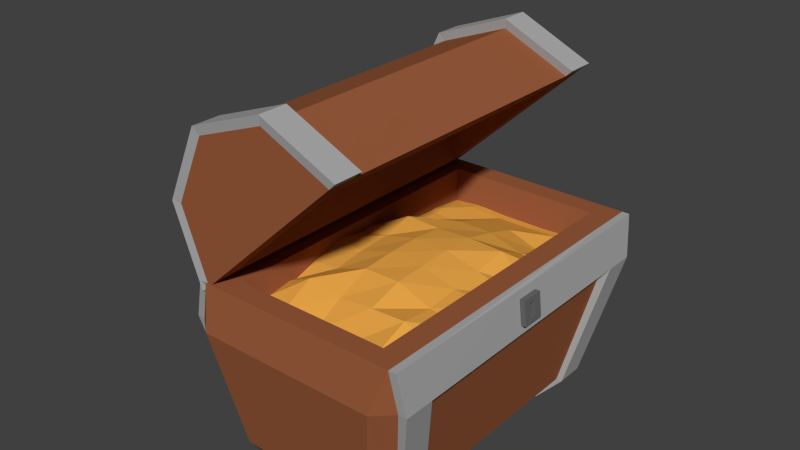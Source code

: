 # Source: Chest_gold.blend  (saved by Blender 2.76.0; exported with 4.5.12 LTS)
import bpy
from mathutils import Matrix  # noqa: F401  (used for matrix-valued properties, if any)

bpy.ops.wm.read_factory_settings(use_empty=True)
scene = bpy.context.scene
scene.name = 'Scene'

# ---- collections
col_collection_1 = bpy.data.collections.new('Collection 1'); scene.collection.children.link(col_collection_1)

# ---- materials (node trees are filled in below, after node groups)
mat_wood = bpy.data.materials.new('Wood')
mat_wood.alpha_threshold = 0.0
mat_wood.diffuse_color = (0.3185, 0.1052, 0.04432, 1.0)
mat_wood.roughness = 0.5
mat_steel = bpy.data.materials.new('Steel')
mat_steel.alpha_threshold = 0.0
mat_steel.diffuse_color = (0.4109, 0.4109, 0.4109, 1.0)
mat_steel.roughness = 0.5
mat_darksteel = bpy.data.materials.new('DarkSteel')
mat_darksteel.alpha_threshold = 0.0
mat_darksteel.diffuse_color = (0.1424, 0.1424, 0.1424, 1.0)
mat_darksteel.roughness = 0.5
mat_gold = bpy.data.materials.new('Gold')
mat_gold.alpha_threshold = 0.0
mat_gold.diffuse_color = (0.8, 0.3827, 0.06492, 1.0)
mat_gold.roughness = 0.5

# ---- material node trees

# ---- world
world_world = bpy.data.worlds.new('World'); scene.world = world_world
world_world.color = (0.05088, 0.05088, 0.05088)
world_world.use_sun_shadow = False
world_world.sun_shadow_jitter_overblur = 0.0
world_world.cycles.sampling_method = 'MANUAL'
world_world.cycles.sample_map_resolution = 256

# ---- meshes
me_cube_024 = bpy.data.meshes.new('Cube.024')
me_cube_024.from_pydata([(-0.2625, -0.5102, -0.1142), (0.2789, -0.5102, -0.1142), (-0.2625, 0.5269, -0.1164), (0.2789, 0.5269, -0.1164), (-0.1542, -0.5102, -0.1163), (-0.04594, -0.5102, -0.1046), (0.06233, -0.5102, -0.1046), (0.1706, -0.5102, -0.1163), (0.1706, 0.5269, -0.1164), (0.06233, 0.5269, -0.1164), (-0.04594, 0.5269, -0.1164), (-0.1542, 0.5269, -0.1164), (-0.2625, 0.4232, -0.1148), (-0.2625, 0.3195, -0.1033), (-0.2625, 0.2158, -0.09648), (-0.2634, 0.1122, -0.09563), (-0.2662, 0.007927, -0.05904), (-0.2663, -0.09786, -0.04023), (-0.2658, -0.2003, -0.06604), (-0.2631, -0.3029, -0.0953), (-0.2625, -0.4065, -0.1096), (0.2789, -0.4065, -0.1096), (0.2792, -0.3028, -0.09797), (0.2808, -0.1998, -0.07974), (0.2814, -0.09696, -0.0562), (0.2811, 0.008156, -0.07239), (0.2794, 0.1121, -0.09835), (0.2789, 0.2158, -0.09648), (0.2789, 0.3195, -0.1033), (0.2789, 0.4232, -0.1148), (-0.1547, -0.4072, -0.09206), (-0.1568, -0.3062, -0.04388), (-0.1572, -0.2003, -0.06052), (-0.1567, -0.09671, -0.04607), (-0.1572, 0.007823, -0.04058), (-0.1591, 0.1134, -0.01918), (-0.1559, 0.2173, -0.06925), (-0.1542, 0.3195, -0.1107), (-0.1542, 0.4232, -0.1049), (-0.04594, -0.4064, -0.1158), (-0.04692, -0.3065, -0.06332), (-0.04831, -0.2015, -0.0205), (-0.04713, -0.09674, -0.01306), (-0.04722, 0.007682, -0.01255), (-0.04735, 0.1127, -0.02207), (-0.04737, 0.2186, -0.04102), (-0.04683, 0.3211, -0.07425), (-0.04594, 0.4232, -0.1098), (0.06233, -0.4064, -0.1158), (0.0638, -0.3073, -0.05343), (0.06516, -0.2016, -0.01964), (0.06415, -0.09673, -0.01789), (0.06392, 0.00767, -0.01273), (0.0641, 0.1128, -0.01624), (0.06382, 0.2184, -0.04187), (0.0632, 0.321, -0.07472), (0.06233, 0.4232, -0.1098), (0.171, -0.4072, -0.09208), (0.1731, -0.3055, -0.04946), (0.1737, -0.2002, -0.06095), (0.173, -0.09676, -0.04937), (0.1741, 0.007947, -0.04042), (0.1757, 0.1133, -0.02093), (0.172, 0.217, -0.07243), (0.1706, 0.3195, -0.1107), (0.1706, 0.4232, -0.1049), (-0.2491, -0.4827, -0.536), (-0.3058, -0.4308, -0.5362), (-0.2389, -0.4142, -0.626), (-0.3018, -0.5604, -0.1534), (-0.3144, -0.5359, -0.01533), (-0.3585, -0.5157, -0.1532), (0.1917, -0.4827, -0.536), (0.1744, -0.4142, -0.626), (0.25, -0.4301, -0.5381), (0.3144, -0.5359, -0.01533), (0.2683, -0.5604, -0.1534), (0.3288, -0.5168, -0.1463), (-0.2452, -0.4714, -0.01533), (0.2452, -0.4714, -0.01533), (-0.1849, -0.3559, -0.5951), (0.1849, -0.3559, -0.5951), (-0.3585, -0.4192, -0.1532), (-0.2389, -0.3264, -0.626), (0.3144, -0.4356, -0.01533), (0.25, -0.3393, -0.5381), (0.2452, -0.3832, -0.01533), (0.1849, -0.2893, -0.5951), (-0.3144, -0.4356, -0.01533), (-0.3058, -0.3398, -0.5362), (0.3288, -0.4201, -0.1463), (0.1744, -0.3264, -0.626), (-0.2452, -0.3832, -0.01533), (-0.1849, -0.2893, -0.5951), (-0.3264, -0.4308, -0.5337), (-0.2547, -0.4142, -0.626), (-0.3356, -0.5359, -0.01533), (-0.3828, -0.5157, -0.1507), (0.1879, -0.4142, -0.626), (0.2689, -0.4301, -0.5381), (0.3548, -0.5168, -0.1463), (0.3379, -0.5359, -0.01533), (-0.3828, -0.4192, -0.1507), (-0.2547, -0.3264, -0.626), (0.3379, -0.4356, -0.01533), (0.2689, -0.3393, -0.5381), (-0.3356, -0.4356, -0.01533), (-0.3264, -0.3398, -0.5337), (0.3548, -0.4201, -0.1463), (0.1879, -0.3264, -0.626), (0.352, -0.06332, -0.1484), (0.3373, -0.06332, -0.01743), (0.3488, -0.03591, -0.121), (0.3403, -0.03591, -0.04496), (0.3646, -0.03591, -0.121), (0.3561, -0.03591, -0.04496), (0.3628, -0.01116, -0.105), (0.3579, -0.01116, -0.06108), (0.3511, -0.01116, -0.105), (0.3461, -0.01116, -0.06108), (-0.2491, 0.4827, -0.536), (-0.3058, 0.4308, -0.5362), (-0.2389, 0.4142, -0.626), (-0.3018, 0.5604, -0.1534), (-0.3144, 0.5359, -0.01533), (-0.3585, 0.5157, -0.1532), (0.1917, 0.4827, -0.536), (0.1744, 0.4142, -0.626), (0.25, 0.4301, -0.5381), (0.3144, 0.5359, -0.01533), (0.2683, 0.5604, -0.1534), (0.3288, 0.5168, -0.1463), (-0.2452, 0.4714, -0.01533), (0.2452, 0.4714, -0.01533), (-0.1849, 0.3559, -0.5951), (0.1849, 0.3559, -0.5951), (-0.3585, 0.4192, -0.1532), (-0.2389, 0.3264, -0.626), (0.3144, 0.4356, -0.01533), (0.25, 0.3393, -0.5381), (0.2452, 0.3832, -0.01533), (0.1849, 0.2893, -0.5951), (-0.3144, 0.4356, -0.01533), (-0.3058, 0.3398, -0.5362), (0.3288, 0.4201, -0.1463), (0.1744, 0.3264, -0.626), (-0.2452, 0.3832, -0.01533), (-0.1849, 0.2893, -0.5951), (-0.3264, 0.4308, -0.5337), (-0.2547, 0.4142, -0.626), (-0.3356, 0.5359, -0.01533), (-0.3828, 0.5157, -0.1507), (0.1879, 0.4142, -0.626), (0.2689, 0.4301, -0.5381), (0.3548, 0.5168, -0.1463), (0.3379, 0.5359, -0.01533), (-0.3828, 0.4192, -0.1507), (-0.2547, 0.3264, -0.626), (0.3379, 0.4356, -0.01533), (0.2689, 0.3393, -0.5381), (-0.3356, 0.4356, -0.01533), (-0.3264, 0.3398, -0.5337), (0.3548, 0.4201, -0.1463), (0.1879, 0.3264, -0.626), (0.352, 0.06332, -0.1484), (0.3373, 0.06332, -0.01743), (0.3488, 0.03591, -0.121), (0.3403, 0.03591, -0.04496), (0.3646, 0.03591, -0.121), (0.3561, 0.03591, -0.04496), (0.3628, 0.01116, -0.105), (0.3579, 0.01116, -0.06108), (0.3511, 0.01116, -0.105), (0.3461, 0.01116, -0.06108)], [], [(65, 29, 3, 8), (12, 38, 11, 2), (38, 47, 10, 11), (47, 56, 9, 10), (56, 65, 8, 9), (6, 7, 57, 48), (48, 57, 58, 49), (49, 58, 59, 50), (50, 59, 60, 51), (51, 60, 61, 52), (52, 61, 62, 53), (53, 62, 63, 54), (54, 63, 64, 55), (55, 64, 65, 56), (5, 6, 48, 39), (39, 48, 49, 40), (40, 49, 50, 41), (41, 50, 51, 42), (42, 51, 52, 43), (43, 52, 53, 44), (44, 53, 54, 45), (45, 54, 55, 46), (46, 55, 56, 47), (4, 5, 39, 30), (30, 39, 40, 31), (31, 40, 41, 32), (32, 41, 42, 33), (33, 42, 43, 34), (34, 43, 44, 35), (35, 44, 45, 36), (36, 45, 46, 37), (37, 46, 47, 38), (0, 4, 30, 20), (20, 30, 31, 19), (19, 31, 32, 18), (18, 32, 33, 17), (17, 33, 34, 16), (16, 34, 35, 15), (15, 35, 36, 14), (14, 36, 37, 13), (13, 37, 38, 12), (7, 1, 21, 57), (57, 21, 22, 58), (58, 22, 23, 59), (59, 23, 24, 60), (60, 24, 25, 61), (61, 25, 26, 62), (62, 26, 27, 63), (63, 27, 28, 64), (64, 28, 29, 65), (91, 85, 105, 109), (88, 70, 78, 92), (76, 69, 66, 72), (66, 67, 68), (69, 70, 71), (72, 73, 74), (75, 76, 77), (66, 69, 71, 67), (89, 83, 103, 107), (70, 88, 106, 96), (76, 72, 74, 77), (75, 70, 69, 76), (68, 73, 72, 66), (92, 78, 80, 93), (70, 75, 79, 78), (78, 79, 81, 80), (141, 147, 93, 87), (138, 140, 86, 84), (93, 147, 146, 92), (145, 139, 85, 91), (144, 162, 164, 110, 108, 90), (92, 146, 142, 88), (118, 172, 173, 119), (68, 83, 91, 73), (88, 82, 102, 106), (77, 74, 99, 100), (75, 84, 86, 79), (81, 87, 93, 80), (79, 86, 87, 81), (136, 143, 89, 82), (142, 136, 82, 88), (85, 139, 144, 90), (137, 145, 91, 83), (108, 100, 99, 105), (103, 95, 94, 107), (104, 101, 100, 108), (96, 106, 102, 97), (98, 109, 105, 99), (97, 102, 107, 94), (71, 70, 96, 97), (67, 71, 97, 94), (82, 89, 107, 102), (85, 90, 108, 105), (73, 91, 109, 98), (83, 68, 95, 103), (74, 73, 98, 99), (84, 75, 101, 104), (75, 77, 100, 101), (68, 67, 94, 95), (111, 104, 108, 110), (89, 143, 137, 83), (113, 167, 165, 111), (164, 166, 112, 110), (166, 168, 114, 112), (115, 169, 167, 113), (111, 110, 112, 113), (168, 170, 116, 114), (113, 112, 114, 115), (117, 171, 169, 115), (170, 172, 118, 116), (115, 114, 116, 117), (119, 173, 171, 117), (111, 165, 158, 138, 84, 104), (117, 116, 118, 119), (145, 163, 159, 139), (142, 146, 132, 124), (130, 126, 120, 123), (120, 122, 121), (123, 125, 124), (126, 128, 127), (129, 131, 130), (120, 121, 125, 123), (143, 161, 157, 137), (124, 150, 160, 142), (130, 131, 128, 126), (129, 130, 123, 124), (122, 120, 126, 127), (146, 147, 134, 132), (124, 132, 133, 129), (132, 134, 135, 133), (122, 127, 145, 137), (142, 160, 156, 136), (131, 154, 153, 128), (129, 133, 140, 138), (135, 134, 147, 141), (133, 135, 141, 140), (162, 159, 153, 154), (157, 161, 148, 149), (158, 162, 154, 155), (150, 151, 156, 160), (152, 153, 159, 163), (151, 148, 161, 156), (125, 151, 150, 124), (121, 148, 151, 125), (136, 156, 161, 143), (139, 159, 162, 144), (127, 152, 163, 145), (137, 157, 149, 122), (128, 153, 152, 127), (138, 158, 155, 129), (129, 155, 154, 131), (122, 149, 148, 121), (165, 164, 162, 158), (165, 167, 166, 164), (167, 169, 168, 166), (169, 171, 170, 168), (171, 173, 172, 170), (140, 141, 87, 86)])
me_cube_024.polygons.foreach_set('material_index', [3, 3, 3, 3, 3, 3, 3, 3, 3, 3, 3, 3, 3, 3, 3, 3, 3, 3, 3, 3, 3, 3, 3, 3, 3, 3, 3, 3, 3, 3, 3, 3, 3, 3, 3, 3, 3, 3, 3, 3, 3, 3, 3, 3, 3, 3, 3, 3, 3, 3, 1, 0, 0, 0, 0, 0, 0, 0, 1, 0, 0, 0, 0, 0, 0, 0, 0, 0, 0, 0, 1, 0, 2, 0, 1, 1, 0, 0, 0, 0, 0, 0, 0, 1, 1, 1, 1, 1, 1, 1, 1, 1, 1, 0, 1, 1, 1, 1, 1, 1, 0, 1, 1, 2, 2, 1, 2, 2, 2, 2, 2, 2, 1, 2, 1, 0, 0, 0, 0, 0, 0, 0, 1, 0, 0, 0, 0, 0, 0, 0, 0, 1, 1, 0, 0, 0, 1, 1, 1, 1, 1, 1, 1, 1, 1, 1, 0, 1, 1, 1, 1, 1, 1, 1, 2, 2, 2, 0])
me_cube_024.materials.append(mat_wood)
me_cube_024.materials.append(mat_steel)
me_cube_024.materials.append(mat_darksteel)
me_cube_024.materials.append(mat_gold)
me_cube_024.use_remesh_preserve_volume = False
me_cube_024.use_remesh_preserve_attributes = False
me_cube_024.use_mirror_vertex_groups = False
me_cube_024.update()
me_cylinder_018 = bpy.data.meshes.new('Cylinder.018')
me_cylinder_018.from_pydata([(0.6015, -0.5314, 5.954e-08), (0.05611, -0.4659, -2.534e-08), (0.5342, -0.4659, 5.196e-08), (-0.01113, -0.5314, -3.291e-08), (0.07859, -0.5314, 0.217), (0.2952, -0.5314, 0.3068), (0.5118, -0.5314, 0.217), (0.103, -0.4659, 0.1138), (0.4873, -0.4659, 0.1138), (0.2016, -0.4659, 0.2232), (0.3888, -0.4659, 0.2232), (0.6015, -0.4487, 5.954e-08), (0.5342, -0.3933, 5.196e-08), (0.4873, -0.3933, 0.1138), (0.3888, -0.3933, 0.2232), (0.05611, -0.3933, -2.534e-08), (-0.01113, -0.4487, -3.291e-08), (0.07859, -0.4487, 0.217), (0.2952, -0.4487, 0.3068), (0.5118, -0.4487, 0.217), (0.103, -0.3933, 0.1138), (0.2016, -0.3933, 0.2232), (0.6314, -0.4446, 1.161e-05), (0.6314, -0.5355, 1.161e-05), (0.05746, -0.5355, 0.2381), (-0.041, -0.5355, 1.15e-05), (0.2952, -0.5355, 0.3368), (0.5329, -0.5355, 0.2381), (-0.041, -0.4446, 1.15e-05), (0.05746, -0.4446, 0.2381), (0.2952, -0.4446, 0.3368), (0.5329, -0.4446, 0.2381), (0.6015, 0.5314, 5.954e-08), (0.05611, 0.4659, -2.534e-08), (0.5342, 0.4659, 5.196e-08), (-0.01113, 0.5314, -3.291e-08), (0.07859, 0.5314, 0.217), (0.2952, 0.5314, 0.3068), (0.5118, 0.5314, 0.217), (0.103, 0.4659, 0.1138), (0.4873, 0.4659, 0.1138), (0.2016, 0.4659, 0.2232), (0.3888, 0.4659, 0.2232), (0.6015, 0.4487, 5.954e-08), (0.5342, 0.3933, 5.196e-08), (0.4873, 0.3933, 0.1138), (0.3888, 0.3933, 0.2232), (0.05611, 0.3933, -2.534e-08), (-0.01113, 0.4487, -3.291e-08), (0.07859, 0.4487, 0.217), (0.2952, 0.4487, 0.3068), (0.5118, 0.4487, 0.217), (0.103, 0.3933, 0.1138), (0.2016, 0.3933, 0.2232), (0.6314, 0.4446, 1.161e-05), (0.6314, 0.5355, 1.161e-05), (0.05746, 0.5355, 0.2381), (-0.041, 0.5355, 1.15e-05), (0.2952, 0.5355, 0.3368), (0.5329, 0.5355, 0.2381), (-0.041, 0.4446, 1.15e-05), (0.05746, 0.4446, 0.2381), (0.2952, 0.4446, 0.3368), (0.5329, 0.4446, 0.2381)], [], [(3, 4, 24, 25), (18, 17, 29, 30), (0, 6, 5, 4, 3), (6, 0, 23, 27), (11, 19, 31, 22), (0, 3, 1, 2), (11, 0, 2, 12), (12, 2, 8, 13), (2, 1, 7, 8), (13, 8, 10, 14), (8, 7, 9, 10), (21, 14, 10, 9), (14, 46, 45, 13), (13, 45, 44, 12), (3, 16, 15, 1), (1, 15, 20, 7), (7, 20, 21, 9), (52, 53, 21, 20), (47, 52, 20, 15), (12, 44, 43, 11), (19, 51, 50, 18), (11, 43, 51, 19), (18, 50, 49, 17), (17, 49, 48, 16), (48, 47, 15, 16), (28, 25, 24, 29), (29, 24, 26, 30), (31, 27, 23, 22), (30, 26, 27, 31), (17, 16, 28, 29), (4, 5, 26, 24), (19, 18, 30, 31), (0, 11, 22, 23), (5, 6, 27, 26), (16, 3, 25, 28), (35, 57, 56, 36), (50, 62, 61, 49), (32, 35, 36, 37, 38), (38, 59, 55, 32), (43, 54, 63, 51), (32, 34, 33, 35), (43, 44, 34, 32), (44, 45, 40, 34), (34, 40, 39, 33), (45, 46, 42, 40), (40, 42, 41, 39), (53, 41, 42, 46), (35, 33, 47, 48), (33, 39, 52, 47), (39, 41, 53, 52), (60, 61, 56, 57), (61, 62, 58, 56), (63, 54, 55, 59), (62, 63, 59, 58), (49, 61, 60, 48), (36, 56, 58, 37), (51, 63, 62, 50), (32, 55, 54, 43), (37, 58, 59, 38), (48, 60, 57, 35), (21, 53, 46, 14)])
me_cylinder_018.polygons.foreach_set('material_index', [1, 1, 0, 1, 1, 0, 0, 0, 0, 0, 0, 0, 0, 0, 0, 0, 0, 0, 0, 0, 0, 0, 0, 0, 0, 1, 1, 1, 1, 1, 1, 1, 1, 1, 1, 1, 1, 0, 1, 1, 0, 0, 0, 0, 0, 0, 0, 0, 0, 0, 1, 1, 1, 1, 1, 1, 1, 1, 1, 1, 0])
me_cylinder_018.materials.append(mat_wood)
me_cylinder_018.materials.append(mat_steel)
me_cylinder_018.use_remesh_preserve_volume = False
me_cylinder_018.use_remesh_preserve_attributes = False
me_cylinder_018.use_mirror_vertex_groups = False
me_cylinder_018.update()

# ---- objects
ob_chestbottom = bpy.data.objects.new('ChestBottom', me_cube_024)
ob_chesttop = bpy.data.objects.new('ChestTop', me_cylinder_018)

# ---- transforms, parenting, visibility, modifiers, constraints
ob_chestbottom.location = (0.3889, -0.01463, 0.4418)
ob_chestbottom.lineart.crease_threshold = 0.0
ob_chesttop.location = (0.09096, -0.01595, 0.4234)
ob_chesttop.rotation_euler = (2.15e-08, -0.7507, -1.142e-07)
ob_chesttop.lineart.crease_threshold = 0.0

# ---- collection membership
col_collection_1.objects.link(ob_chestbottom)
col_collection_1.objects.link(ob_chesttop)

# ---- scene / render settings (as saved in the file)
scene.frame_start = 1; scene.frame_end = 250; scene.frame_set(1)
scene.render.engine = 'CYCLES'
scene.render.resolution_percentage = 50
scene.render.dither_intensity = 0.0
scene.cycles.use_denoising = False
scene.cycles.samples = 10
scene.cycles.sampling_pattern = 'TABULATED_SOBOL'
scene.cycles.light_sampling_threshold = 0.0
scene.cycles.use_adaptive_sampling = False
scene.cycles.use_light_tree = False
scene.cycles.blur_glossy = 0.0
scene.cycles.pixel_filter_type = 'GAUSSIAN'
scene.cycles.sample_clamp_indirect = 0.0
scene.view_settings.view_transform = 'Standard'
bpy.context.view_layer.update()

# ---- added for rendering (the .blend has no active camera and no usable light): camera, sun
cam_auto = bpy.data.cameras.new('AutoCamera')
cam_auto.lens = 50.0
cam_auto.sensor_width = 36.0
cam_auto.clip_end = 1000.0
ob_auto_camera = bpy.data.objects.new('AutoCamera', cam_auto)
scene.collection.objects.link(ob_auto_camera)
ob_auto_camera.location = (2.08568, -2.16659, 1.8927)
ob_auto_camera.rotation_euler = (1.09748, -7.21219e-08, 0.694738)
scene.camera = ob_auto_camera
light_auto_sun = bpy.data.lights.new('AutoSun', 'SUN')
light_auto_sun.energy = 3.0
light_auto_sun.angle = 0.0523599
ob_auto_sun = bpy.data.objects.new('AutoSun', light_auto_sun)
scene.collection.objects.link(ob_auto_sun)
ob_auto_sun.rotation_euler = (0.872665, 0.174533, 0.523599)
bpy.context.view_layer.update()
